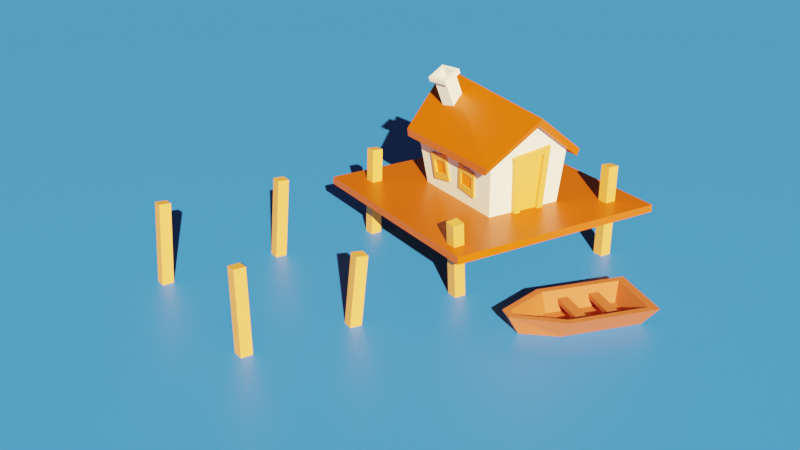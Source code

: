 # Source: Low_Poly_scene.blend  (saved by Blender 2.80.75; exported with 4.5.12 LTS)
import bpy
from mathutils import Matrix  # noqa: F401  (used for matrix-valued properties, if any)

bpy.ops.wm.read_factory_settings(use_empty=True)
scene = bpy.context.scene
scene.name = 'Scene'

# ---- collections
col_collection = bpy.data.collections.new('Collection'); scene.collection.children.link(col_collection)

# ---- materials (node trees are filled in below, after node groups)
mat_material = bpy.data.materials.new('Material')
mat_material.alpha_threshold = 0.0
mat_material.use_transparent_shadow = False
mat_material.line_color = (0.0, 0.0, 0.0, 1.0)
mat_material_002 = bpy.data.materials.new('Material.002')
mat_material_002.use_transparent_shadow = False
mat_material_003 = bpy.data.materials.new('Material.003')
mat_material_003.use_transparent_shadow = False
mat_material_001 = bpy.data.materials.new('Material.001')
mat_material_001.use_transparent_shadow = False
mat_material_004 = bpy.data.materials.new('Material.004')
mat_material_004.use_transparent_shadow = False

# ---- material node trees
mat_material.use_nodes = True; mat_material.node_tree.nodes.clear()
_N = mat_material.node_tree.nodes; _L = mat_material.node_tree.links
n0 = _N.new('ShaderNodeOutputMaterial'); n0.name = 'Material Output'; n0.location = (300, 300)
n1 = _N.new('ShaderNodeBsdfPrincipled'); n1.name = 'Principled BSDF'; n1.location = (10, 300)
n1.distribution = 'GGX'
n1.subsurface_method = 'BURLEY'
n1.inputs[0].default_value = (0.5173, 0.08016, 0.0, 1.0)
n1.inputs[2].default_value = 0.4
n1.inputs[3].default_value = 1.45
n1.inputs[27].default_value = (0.0, 0.0, 0.0, 1.0)
n1.inputs[28].default_value = 1.0
_L.new(n1.outputs[0], n0.inputs[0])
n0.is_active_output = True
mat_material_002.use_nodes = True; mat_material_002.node_tree.nodes.clear()
_N = mat_material_002.node_tree.nodes; _L = mat_material_002.node_tree.links
n0 = _N.new('ShaderNodeOutputMaterial'); n0.name = 'Material Output'; n0.location = (300, 300)
n1 = _N.new('ShaderNodeBsdfPrincipled'); n1.name = 'Principled BSDF'; n1.location = (10, 300)
n1.distribution = 'GGX'
n1.subsurface_method = 'BURLEY'
n1.inputs[0].default_value = (0.8, 0.3226, 0.06778, 1.0)
n1.inputs[3].default_value = 1.45
n1.inputs[27].default_value = (0.0, 0.0, 0.0, 1.0)
n1.inputs[28].default_value = 1.0
_L.new(n1.outputs[0], n0.inputs[0])
n0.is_active_output = True
mat_material_003.use_nodes = True; mat_material_003.node_tree.nodes.clear()
_N = mat_material_003.node_tree.nodes; _L = mat_material_003.node_tree.links
n0 = _N.new('ShaderNodeOutputMaterial'); n0.name = 'Material Output'; n0.location = (300, 300)
n1 = _N.new('ShaderNodeBsdfPrincipled'); n1.name = 'Principled BSDF'; n1.location = (10, 300)
n1.distribution = 'GGX'
n1.subsurface_method = 'BURLEY'
n1.inputs[0].default_value = (0.9849, 0.1732, 0.006544, 1.0)
n1.inputs[3].default_value = 1.45
n1.inputs[27].default_value = (0.0, 0.0, 0.0, 1.0)
n1.inputs[28].default_value = 1.0
_L.new(n1.outputs[0], n0.inputs[0])
n0.is_active_output = True
mat_material_001.use_nodes = True; mat_material_001.node_tree.nodes.clear()
_N = mat_material_001.node_tree.nodes; _L = mat_material_001.node_tree.links
n0 = _N.new('ShaderNodeOutputMaterial'); n0.name = 'Material Output'; n0.location = (300, 300)
n1 = _N.new('ShaderNodeBsdfPrincipled'); n1.name = 'Principled BSDF'; n1.location = (10, 300)
n1.distribution = 'GGX'
n1.subsurface_method = 'BURLEY'
n1.inputs[0].default_value = (0.03386, 0.2154, 0.8, 1.0)
n1.inputs[3].default_value = 1.45
n1.inputs[27].default_value = (0.0, 0.0, 0.0, 1.0)
n1.inputs[28].default_value = 1.0
_L.new(n1.outputs[0], n0.inputs[0])
n0.is_active_output = True
mat_material_004.use_nodes = True; mat_material_004.node_tree.nodes.clear()
_N = mat_material_004.node_tree.nodes; _L = mat_material_004.node_tree.links
n0 = _N.new('ShaderNodeOutputMaterial'); n0.name = 'Material Output'; n0.location = (300, 300)
n1 = _N.new('ShaderNodeBsdfPrincipled'); n1.name = 'Principled BSDF'; n1.location = (10, 300)
n1.distribution = 'GGX'
n1.subsurface_method = 'BURLEY'
n1.inputs[0].default_value = (0.5173, 0.1122, 0.03781, 1.0)
n1.inputs[3].default_value = 1.45
n1.inputs[27].default_value = (0.0, 0.0, 0.0, 1.0)
n1.inputs[28].default_value = 1.0
_L.new(n1.outputs[0], n0.inputs[0])
n0.is_active_output = True

# ---- world
world_world = bpy.data.worlds.new('World'); scene.world = world_world
world_world.use_nodes = True; world_world.node_tree.nodes.clear()
_N = world_world.node_tree.nodes; _L = world_world.node_tree.links
n0 = _N.new('ShaderNodeOutputWorld'); n0.name = 'World Output'; n0.location = (300, 300)
n1 = _N.new('ShaderNodeBackground'); n1.name = 'Background'; n1.location = (10, 300)
n1.inputs[0].default_value = (0.05088, 0.05088, 0.05088, 1.0)
_L.new(n1.outputs[0], n0.inputs[0])
n0.is_active_output = True
world_world.color = (0.05088, 0.05088, 0.05088)
world_world.use_sun_shadow = False
world_world.sun_shadow_jitter_overblur = 0.0

# ---- cameras
cam_camera = bpy.data.cameras.new('Camera')

# ---- lights
light_sun = bpy.data.lights.new('Sun', 'SUN')
light_sun.color = (1.0, 0.8194, 0.448)
light_sun.transmission_factor = 0.0
light_sun.energy = 15.0
light_sun.shadow_soft_size = 0.125

# ---- meshes
me_cube = bpy.data.meshes.new('Cube')
me_cube.from_pydata([(1.304, 1.799, 0.6814), (1.002, 1.625, -1.0), (1.304, -1.867, 0.6814), (1.18, -1.71, -1.0), (-1.304, 1.799, 0.6814), (-1.12, 1.497, -1.0), (-1.304, -1.867, 0.6814), (-1.152, -1.667, -1.0), (0.0, -2.112, 1.828), (0.0, 2.198, 2.11)], [], [(4, 6, 8, 9), (3, 2, 6, 7), (7, 6, 4, 5), (5, 1, 3, 7), (1, 0, 2, 3), (5, 4, 0, 1), (2, 0, 9, 8), (0, 4, 9), (6, 2, 8)])
_uv = me_cube.uv_layers.new(name='UVMap')
_uv.uv.foreach_set('vector', [0.625, 0.75, 0.625, 0.5, 0.625, 0.5, 0.625, 0.75, 0.375, 0.25, 0.625, 0.25, 0.625, 0.5, 0.375, 0.5, 0.375, 0.5, 0.625, 0.5, 0.625, 0.75, 0.375, 0.75, 0.375, 0.75, 0.625, 0.75, 0.625, 1.0, 0.375, 1.0, 0.125, 0.5, 0.375, 0.5, 0.375, 0.75, 0.125, 0.75, 0.625, 0.5, 0.875, 0.5, 0.875, 0.75, 0.625, 0.75, 0.375, 0.75, 0.375, 0.5, 0.375, 0.5, 0.375, 0.75, 0.875, 0.75, 0.875, 0.5, 0.875, 0.75, 0.625, 0.5, 0.625, 0.25, 0.625, 0.5])
me_cube.materials.append(None)
me_cube.use_remesh_preserve_volume = False
me_cube.use_remesh_preserve_attributes = False
me_cube.use_mirror_vertex_groups = False
me_cube.update()
me_cube_001 = bpy.data.meshes.new('Cube.001')
me_cube_001.from_pydata([(1.588, -2.001, 0.3602), (1.588, 1.853, 0.3602), (-1.588, -2.001, 0.3893), (-1.588, 1.873, 0.3893), (-0.0231, 2.293, 1.826), (-0.046, -2.293, 1.591), (1.588, -2.093, 0.6017), (1.588, 1.922, 0.6017), (-1.588, 1.922, 0.6017), (-1.588, -2.089, 0.6017), (0.01045, -2.346, 1.811), (0.0231, 2.343, 2.13)], [], [(2, 5, 4, 3), (1, 4, 5, 0), (9, 8, 11, 10), (7, 6, 10, 11), (4, 1, 7, 11), (5, 2, 9, 10), (2, 3, 8, 9), (3, 4, 11, 8), (0, 5, 10, 6), (1, 0, 6, 7)])
_uv = me_cube_001.uv_layers.new(name='UVMap')
_uv.uv.foreach_set('vector', [0.625, 0.75, 0.625, 0.75, 0.625, 0.5, 0.625, 0.5, 0.375, 0.75, 0.375, 0.75, 0.375, 0.5, 0.375, 0.5, 0.625, 0.75, 0.625, 0.5, 0.625, 0.5, 0.625, 0.75, 0.375, 0.75, 0.375, 0.5, 0.375, 0.5, 0.375, 0.75, 0.375, 0.75, 0.375, 0.75, 0.375, 0.75, 0.375, 0.75, 0.625, 0.75, 0.625, 0.75, 0.625, 0.75, 0.625, 0.75, 0.625, 0.75, 0.625, 0.5, 0.625, 0.5, 0.625, 0.75, 0.625, 0.5, 0.625, 0.5, 0.625, 0.5, 0.625, 0.5, 0.375, 0.5, 0.375, 0.5, 0.375, 0.5, 0.375, 0.5, 0.375, 0.75, 0.375, 0.5, 0.375, 0.5, 0.375, 0.75])
me_cube_001.materials.append(mat_material)
me_cube_001.use_remesh_preserve_volume = False
me_cube_001.use_remesh_preserve_attributes = False
me_cube_001.use_mirror_vertex_groups = False
me_cube_001.update()
me_cube_003 = bpy.data.meshes.new('Cube.003')
me_cube_003.from_pydata([(-1.0, -1.0, -1.0), (-0.4106, -0.8577, 17.08), (-1.0, 1.0, -1.0), (-0.4415, 1.142, 17.08), (1.0, -1.0, -1.0), (1.528, -0.8578, 17.08), (1.0, 1.0, -1.0), (1.498, 1.142, 17.08), (-0.389, -0.8839, 18.91), (-0.4199, 1.116, 18.91), (1.559, 1.14, 19.2), (1.59, -0.8597, 19.2), (-9.338, -1.0, -1.0), (-10.98, -1.021, 15.14), (-9.338, 1.0, -1.0), (-11.03, 0.9784, 15.14), (-7.338, -1.0, -1.0), (-9.032, -0.9844, 15.58), (-7.338, 1.0, -1.0), (-9.078, 1.015, 15.57), (-11.45, -1.025, 17.23), (-11.5, 0.9741, 17.23), (-9.545, 1.011, 17.66), (-9.498, -0.9888, 17.67)], [], [(0, 1, 3, 2), (2, 3, 7, 6), (6, 7, 5, 4), (4, 5, 1, 0), (2, 6, 4, 0), (7, 3, 9, 10), (10, 9, 8, 11), (5, 7, 10, 11), (3, 1, 8, 9), (1, 5, 11, 8), (12, 13, 15, 14), (14, 15, 19, 18), (18, 19, 17, 16), (16, 17, 13, 12), (14, 18, 16, 12), (13, 17, 23, 20), (22, 21, 20, 23), (19, 15, 21, 22), (17, 19, 22, 23), (15, 13, 20, 21), (9, 22, 19, 3), (23, 22, 9, 8), (23, 8, 1, 17), (19, 17, 1, 3)])
_uv = me_cube_003.uv_layers.new(name='UVMap')
_uv.uv.foreach_set('vector', [0.375, 0.0, 0.625, 0.0, 0.625, 0.25, 0.375, 0.25, 0.375, 0.25, 0.625, 0.25, 0.625, 0.5, 0.375, 0.5, 0.375, 0.5, 0.625, 0.5, 0.625, 0.75, 0.375, 0.75, 0.375, 0.75, 0.625, 0.75, 0.625, 1.0, 0.375, 1.0, 0.125, 0.5, 0.375, 0.5, 0.375, 0.75, 0.125, 0.75, 0.625, 0.5, 0.625, 0.25, 0.625, 0.25, 0.625, 0.5, 0.625, 0.5, 0.875, 0.5, 0.875, 0.75, 0.625, 0.75, 0.625, 0.75, 0.625, 0.5, 0.625, 0.5, 0.625, 0.75, 0.625, 0.25, 0.625, 1.0, 0.875, 0.75, 0.625, 0.25, 0.625, 1.0, 0.625, 0.75, 0.625, 0.75, 0.625, 1.0, 0.375, 0.0, 0.625, 0.0, 0.625, 0.25, 0.375, 0.25, 0.375, 0.25, 0.625, 0.25, 0.625, 0.5, 0.375, 0.5, 0.375, 0.5, 0.625, 0.5, 0.625, 0.75, 0.375, 0.75, 0.375, 0.75, 0.625, 0.75, 0.625, 1.0, 0.375, 1.0, 0.125, 0.5, 0.375, 0.5, 0.375, 0.75, 0.125, 0.75, 0.625, 1.0, 0.625, 0.75, 0.625, 0.75, 0.625, 1.0, 0.625, 0.5, 0.875, 0.5, 0.875, 0.75, 0.625, 0.75, 0.625, 0.5, 0.625, 0.25, 0.625, 0.25, 0.625, 0.5, 0.625, 0.75, 0.625, 0.5, 0.625, 0.5, 0.625, 0.75, 0.625, 0.25, 0.625, 0.0, 0.625, 0.0, 0.625, 0.25, 0.625, 0.25, 0.625, 0.5, 0.625, 0.5, 0.625, 0.25, 0.625, 0.75, 0.625, 0.5, 0.625, 0.25, 0.875, 0.75, 0.625, 0.75, 0.875, 0.75, 0.625, 1.0, 0.625, 0.75, 0.625, 0.5, 0.625, 0.75, 0.625, 1.0, 0.625, 0.25])
me_cube_003.materials.append(mat_material_002)
me_cube_003.use_remesh_preserve_volume = False
me_cube_003.use_remesh_preserve_attributes = False
me_cube_003.use_mirror_vertex_groups = False
me_cube_003.update()
me_cube_004 = bpy.data.meshes.new('Cube.004')
me_cube_004.from_pydata([(-0.7045, -1.0, -1.0), (-1.151, -1.008, 0.9948), (-0.7045, 1.0, -1.0), (-1.246, 1.0, 1.0), (1.065, -1.0, -1.0), (1.165, -0.839, 1.099), (1.065, 1.0, -1.0), (1.206, 1.188, 1.116)], [], [(0, 1, 3, 2), (2, 3, 7, 6), (6, 7, 5, 4), (4, 5, 1, 0), (2, 6, 4, 0), (7, 3, 1, 5)])
_uv = me_cube_004.uv_layers.new(name='UVMap')
_uv.uv.foreach_set('vector', [0.375, 0.0, 0.625, 0.0, 0.625, 0.25, 0.375, 0.25, 0.375, 0.25, 0.625, 0.25, 0.625, 0.5, 0.375, 0.5, 0.375, 0.5, 0.625, 0.5, 0.625, 0.75, 0.375, 0.75, 0.375, 0.75, 0.625, 0.75, 0.625, 1.0, 0.375, 1.0, 0.125, 0.5, 0.375, 0.5, 0.375, 0.75, 0.125, 0.75, 0.625, 0.5, 0.875, 0.5, 0.875, 0.75, 0.625, 0.75])
me_cube_004.materials.append(mat_material_002)
me_cube_004.use_remesh_preserve_volume = False
me_cube_004.use_remesh_preserve_attributes = False
me_cube_004.use_mirror_vertex_groups = False
me_cube_004.update()
me_cube_005 = bpy.data.meshes.new('Cube.005')
me_cube_005.from_pydata([(4.009, -1.0, -2.151), (4.009, -1.0, 2.13), (4.009, 1.0, -2.151), (4.009, 1.0, 2.13), (6.009, -1.0, -2.151), (6.009, -1.0, 2.13), (6.009, 1.0, -2.151), (6.009, 1.0, 2.13), (4.009, -1.0, 4.271), (4.009, 1.0, 4.271), (6.009, 1.0, 4.271), (6.009, -1.0, 4.271), (-6.009, -1.0, -2.151), (-6.009, -1.0, 2.13), (-6.009, 1.0, -2.151), (-6.009, 1.0, 2.13), (-4.009, -1.0, -2.151), (-4.009, -1.0, 2.13), (-4.009, 1.0, -2.151), (-4.009, 1.0, 2.13), (-6.009, -1.0, 4.271), (-6.009, 1.0, 4.271), (-4.009, 1.0, 4.271), (-4.009, -1.0, 4.271), (4.009, 1.0, -4.25), (4.009, -1.0, -4.25), (6.009, 1.0, -4.25), (6.009, -1.0, -4.25), (-6.009, 1.0, -4.25), (-6.009, -1.0, -4.25), (-4.009, 1.0, -4.25), (-4.009, -1.0, -4.25)], [], [(0, 1, 3, 2), (2, 3, 7, 6), (6, 7, 5, 4), (4, 5, 1, 0), (4, 0, 25, 27), (7, 3, 9, 10), (10, 9, 8, 11), (5, 7, 10, 11), (3, 1, 8, 9), (1, 5, 11, 8), (12, 13, 15, 14), (14, 15, 19, 18), (18, 19, 17, 16), (16, 17, 13, 12), (24, 25, 31, 30), (13, 17, 23, 20), (22, 21, 20, 23), (19, 15, 21, 22), (17, 19, 22, 23), (15, 13, 20, 21), (9, 22, 19, 3), (23, 22, 9, 8), (23, 8, 1, 17), (19, 17, 1, 3), (24, 26, 27, 25), (28, 30, 31, 29), (16, 12, 29, 31), (2, 6, 26, 24), (14, 18, 30, 28), (18, 2, 24, 30), (12, 14, 28, 29), (6, 4, 27, 26), (2, 18, 16, 0), (31, 25, 0, 16)])
_uv = me_cube_005.uv_layers.new(name='UVMap')
_uv.uv.foreach_set('vector', [0.375, 0.0, 0.625, 0.0, 0.625, 0.25, 0.375, 0.25, 0.375, 0.25, 0.625, 0.25, 0.625, 0.5, 0.375, 0.5, 0.375, 0.5, 0.625, 0.5, 0.625, 0.75, 0.375, 0.75, 0.375, 0.75, 0.625, 0.75, 0.625, 1.0, 0.375, 1.0, 0.375, 0.75, 0.375, 1.0, 0.375, 1.0, 0.375, 0.75, 0.625, 0.5, 0.625, 0.25, 0.625, 0.25, 0.625, 0.5, 0.625, 0.5, 0.875, 0.5, 0.875, 0.75, 0.625, 0.75, 0.625, 0.75, 0.625, 0.5, 0.625, 0.5, 0.625, 0.75, 0.625, 0.25, 0.625, 1.0, 0.875, 0.75, 0.625, 0.25, 0.625, 1.0, 0.625, 0.75, 0.625, 0.75, 0.625, 1.0, 0.375, 0.0, 0.625, 0.0, 0.625, 0.25, 0.375, 0.25, 0.375, 0.25, 0.625, 0.25, 0.625, 0.5, 0.375, 0.5, 0.375, 0.5, 0.625, 0.5, 0.625, 0.75, 0.375, 0.75, 0.375, 0.75, 0.625, 0.75, 0.625, 1.0, 0.375, 1.0, 0.375, 0.25, 0.125, 0.75, 0.375, 0.75, 0.375, 0.5, 0.625, 1.0, 0.625, 0.75, 0.625, 0.75, 0.625, 1.0, 0.625, 0.5, 0.875, 0.5, 0.875, 0.75, 0.625, 0.75, 0.625, 0.5, 0.625, 0.25, 0.625, 0.25, 0.625, 0.5, 0.625, 0.75, 0.625, 0.5, 0.625, 0.5, 0.625, 0.75, 0.625, 0.25, 0.625, 0.0, 0.625, 0.0, 0.625, 0.25, 0.625, 0.25, 0.625, 0.5, 0.625, 0.5, 0.625, 0.25, 0.625, 0.75, 0.625, 0.5, 0.625, 0.25, 0.875, 0.75, 0.625, 0.75, 0.875, 0.75, 0.625, 1.0, 0.625, 0.75, 0.625, 0.5, 0.625, 0.75, 0.625, 1.0, 0.625, 0.25, 0.125, 0.5, 0.375, 0.5, 0.375, 0.75, 0.125, 0.75, 0.125, 0.5, 0.375, 0.5, 0.375, 0.75, 0.125, 0.75, 0.375, 0.75, 0.375, 1.0, 0.375, 1.0, 0.375, 0.75, 0.375, 0.25, 0.375, 0.5, 0.375, 0.5, 0.375, 0.25, 0.375, 0.25, 0.375, 0.5, 0.375, 0.5, 0.375, 0.25, 0.375, 0.5, 0.375, 0.25, 0.375, 0.25, 0.375, 0.5, 0.375, 0.0, 0.375, 0.25, 0.375, 0.25, 0.375, 0.0, 0.375, 0.5, 0.375, 0.75, 0.375, 0.75, 0.375, 0.5, 0.375, 0.25, 0.375, 0.5, 0.375, 0.75, 0.375, 0.0, 0.375, 0.75, 0.125, 0.75, 0.375, 1.0, 0.375, 0.75])
me_cube_005.materials.append(mat_material_002)
me_cube_005.use_remesh_preserve_volume = False
me_cube_005.use_remesh_preserve_attributes = False
me_cube_005.use_mirror_vertex_groups = False
me_cube_005.update()
me_cube_006 = bpy.data.meshes.new('Cube.006')
me_cube_006.from_pydata([(-1.0, -1.0, -1.0), (-1.0, -1.0, 1.0), (-1.0, 1.0, -1.0), (-1.0, 1.0, 1.0), (1.0, -1.0, -1.0), (1.0, -1.0, 1.0), (1.0, 1.0, -1.0), (1.0, 1.0, 1.0)], [], [(0, 1, 3, 2), (2, 3, 7, 6), (6, 7, 5, 4), (4, 5, 1, 0), (2, 6, 4, 0), (7, 3, 1, 5)])
_uv = me_cube_006.uv_layers.new(name='UVMap')
_uv.uv.foreach_set('vector', [0.375, 0.0, 0.625, 0.0, 0.625, 0.25, 0.375, 0.25, 0.375, 0.25, 0.625, 0.25, 0.625, 0.5, 0.375, 0.5, 0.375, 0.5, 0.625, 0.5, 0.625, 0.75, 0.375, 0.75, 0.375, 0.75, 0.625, 0.75, 0.625, 1.0, 0.375, 1.0, 0.125, 0.5, 0.375, 0.5, 0.375, 0.75, 0.125, 0.75, 0.625, 0.5, 0.875, 0.5, 0.875, 0.75, 0.625, 0.75])
me_cube_006.materials.append(mat_material_003)
me_cube_006.use_remesh_preserve_volume = False
me_cube_006.use_remesh_preserve_attributes = False
me_cube_006.use_mirror_vertex_groups = False
me_cube_006.update()
me_cube_007 = bpy.data.meshes.new('Cube.007')
me_cube_007.from_pydata([(4.009, -1.0, -2.151), (4.009, -1.0, 2.13), (4.009, 1.0, -2.151), (4.009, 1.0, 2.13), (6.009, -1.0, -2.151), (6.009, -1.0, 2.13), (6.009, 1.0, -2.151), (6.009, 1.0, 2.13), (4.009, -1.0, 4.271), (4.009, 1.0, 4.271), (6.009, 1.0, 4.271), (6.009, -1.0, 4.271), (-6.009, -1.0, -2.151), (-6.009, -1.0, 2.13), (-6.009, 1.0, -2.151), (-6.009, 1.0, 2.13), (-4.009, -1.0, -2.151), (-4.009, -1.0, 2.13), (-4.009, 1.0, -2.151), (-4.009, 1.0, 2.13), (-6.009, -1.0, 4.271), (-6.009, 1.0, 4.271), (-4.009, 1.0, 4.271), (-4.009, -1.0, 4.271), (4.009, 1.0, -4.25), (4.009, -1.0, -4.25), (6.009, 1.0, -4.25), (6.009, -1.0, -4.25), (-6.009, 1.0, -4.25), (-6.009, -1.0, -4.25), (-4.009, 1.0, -4.25), (-4.009, -1.0, -4.25)], [], [(0, 1, 3, 2), (2, 3, 7, 6), (6, 7, 5, 4), (4, 5, 1, 0), (4, 0, 25, 27), (7, 3, 9, 10), (10, 9, 8, 11), (5, 7, 10, 11), (3, 1, 8, 9), (1, 5, 11, 8), (12, 13, 15, 14), (14, 15, 19, 18), (18, 19, 17, 16), (16, 17, 13, 12), (24, 25, 31, 30), (13, 17, 23, 20), (22, 21, 20, 23), (19, 15, 21, 22), (17, 19, 22, 23), (15, 13, 20, 21), (9, 22, 19, 3), (23, 22, 9, 8), (23, 8, 1, 17), (19, 17, 1, 3), (24, 26, 27, 25), (28, 30, 31, 29), (16, 12, 29, 31), (2, 6, 26, 24), (14, 18, 30, 28), (18, 2, 24, 30), (12, 14, 28, 29), (6, 4, 27, 26), (2, 18, 16, 0), (31, 25, 0, 16)])
_uv = me_cube_007.uv_layers.new(name='UVMap')
_uv.uv.foreach_set('vector', [0.375, 0.0, 0.625, 0.0, 0.625, 0.25, 0.375, 0.25, 0.375, 0.25, 0.625, 0.25, 0.625, 0.5, 0.375, 0.5, 0.375, 0.5, 0.625, 0.5, 0.625, 0.75, 0.375, 0.75, 0.375, 0.75, 0.625, 0.75, 0.625, 1.0, 0.375, 1.0, 0.375, 0.75, 0.375, 1.0, 0.375, 1.0, 0.375, 0.75, 0.625, 0.5, 0.625, 0.25, 0.625, 0.25, 0.625, 0.5, 0.625, 0.5, 0.875, 0.5, 0.875, 0.75, 0.625, 0.75, 0.625, 0.75, 0.625, 0.5, 0.625, 0.5, 0.625, 0.75, 0.625, 0.25, 0.625, 1.0, 0.875, 0.75, 0.625, 0.25, 0.625, 1.0, 0.625, 0.75, 0.625, 0.75, 0.625, 1.0, 0.375, 0.0, 0.625, 0.0, 0.625, 0.25, 0.375, 0.25, 0.375, 0.25, 0.625, 0.25, 0.625, 0.5, 0.375, 0.5, 0.375, 0.5, 0.625, 0.5, 0.625, 0.75, 0.375, 0.75, 0.375, 0.75, 0.625, 0.75, 0.625, 1.0, 0.375, 1.0, 0.375, 0.25, 0.125, 0.75, 0.375, 0.75, 0.375, 0.5, 0.625, 1.0, 0.625, 0.75, 0.625, 0.75, 0.625, 1.0, 0.625, 0.5, 0.875, 0.5, 0.875, 0.75, 0.625, 0.75, 0.625, 0.5, 0.625, 0.25, 0.625, 0.25, 0.625, 0.5, 0.625, 0.75, 0.625, 0.5, 0.625, 0.5, 0.625, 0.75, 0.625, 0.25, 0.625, 0.0, 0.625, 0.0, 0.625, 0.25, 0.625, 0.25, 0.625, 0.5, 0.625, 0.5, 0.625, 0.25, 0.625, 0.75, 0.625, 0.5, 0.625, 0.25, 0.875, 0.75, 0.625, 0.75, 0.875, 0.75, 0.625, 1.0, 0.625, 0.75, 0.625, 0.5, 0.625, 0.75, 0.625, 1.0, 0.625, 0.25, 0.125, 0.5, 0.375, 0.5, 0.375, 0.75, 0.125, 0.75, 0.125, 0.5, 0.375, 0.5, 0.375, 0.75, 0.125, 0.75, 0.375, 0.75, 0.375, 1.0, 0.375, 1.0, 0.375, 0.75, 0.375, 0.25, 0.375, 0.5, 0.375, 0.5, 0.375, 0.25, 0.375, 0.25, 0.375, 0.5, 0.375, 0.5, 0.375, 0.25, 0.375, 0.5, 0.375, 0.25, 0.375, 0.25, 0.375, 0.5, 0.375, 0.0, 0.375, 0.25, 0.375, 0.25, 0.375, 0.0, 0.375, 0.5, 0.375, 0.75, 0.375, 0.75, 0.375, 0.5, 0.375, 0.25, 0.375, 0.5, 0.375, 0.75, 0.375, 0.0, 0.375, 0.75, 0.125, 0.75, 0.375, 1.0, 0.375, 0.75])
me_cube_007.materials.append(mat_material_002)
me_cube_007.use_remesh_preserve_volume = False
me_cube_007.use_remesh_preserve_attributes = False
me_cube_007.use_mirror_vertex_groups = False
me_cube_007.update()
me_cube_008 = bpy.data.meshes.new('Cube.008')
me_cube_008.from_pydata([(-1.0, -1.0, -1.0), (-1.0, -1.0, 1.0), (-1.0, 1.0, -1.0), (-1.0, 1.0, 1.0), (1.0, -1.0, -1.0), (1.0, -1.0, 1.0), (1.0, 1.0, -1.0), (1.0, 1.0, 1.0)], [], [(0, 1, 3, 2), (2, 3, 7, 6), (6, 7, 5, 4), (4, 5, 1, 0), (2, 6, 4, 0), (7, 3, 1, 5)])
_uv = me_cube_008.uv_layers.new(name='UVMap')
_uv.uv.foreach_set('vector', [0.375, 0.0, 0.625, 0.0, 0.625, 0.25, 0.375, 0.25, 0.375, 0.25, 0.625, 0.25, 0.625, 0.5, 0.375, 0.5, 0.375, 0.5, 0.625, 0.5, 0.625, 0.75, 0.375, 0.75, 0.375, 0.75, 0.625, 0.75, 0.625, 1.0, 0.375, 1.0, 0.125, 0.5, 0.375, 0.5, 0.375, 0.75, 0.125, 0.75, 0.625, 0.5, 0.875, 0.5, 0.875, 0.75, 0.625, 0.75])
me_cube_008.materials.append(mat_material_003)
me_cube_008.use_remesh_preserve_volume = False
me_cube_008.use_remesh_preserve_attributes = False
me_cube_008.use_mirror_vertex_groups = False
me_cube_008.update()
me_cube_009 = bpy.data.meshes.new('Cube.009')
me_cube_009.from_pydata([(4.009, -1.0, -2.151), (4.009, -1.0, 2.13), (4.009, 1.0, -2.151), (4.009, 1.0, 2.13), (6.009, -1.0, -2.151), (6.009, -1.0, 2.13), (6.009, 1.0, -2.151), (6.009, 1.0, 2.13), (4.009, -1.0, 4.271), (4.009, 1.0, 4.271), (6.009, 1.0, 4.271), (6.009, -1.0, 4.271), (-6.009, -1.0, -2.151), (-6.009, -1.0, 2.13), (-6.009, 1.0, -2.151), (-6.009, 1.0, 2.13), (-4.009, -1.0, -2.151), (-4.009, -1.0, 2.13), (-4.009, 1.0, -2.151), (-4.009, 1.0, 2.13), (-6.009, -1.0, 4.271), (-6.009, 1.0, 4.271), (-4.009, 1.0, 4.271), (-4.009, -1.0, 4.271), (4.009, 1.0, -4.25), (4.009, -1.0, -4.25), (6.009, 1.0, -4.25), (6.009, -1.0, -4.25), (-6.009, 1.0, -4.25), (-6.009, -1.0, -4.25), (-4.009, 1.0, -4.25), (-4.009, -1.0, -4.25)], [], [(0, 1, 3, 2), (2, 3, 7, 6), (6, 7, 5, 4), (4, 5, 1, 0), (4, 0, 25, 27), (7, 3, 9, 10), (10, 9, 8, 11), (5, 7, 10, 11), (3, 1, 8, 9), (1, 5, 11, 8), (12, 13, 15, 14), (14, 15, 19, 18), (18, 19, 17, 16), (16, 17, 13, 12), (24, 25, 31, 30), (13, 17, 23, 20), (22, 21, 20, 23), (19, 15, 21, 22), (17, 19, 22, 23), (15, 13, 20, 21), (9, 22, 19, 3), (23, 22, 9, 8), (23, 8, 1, 17), (19, 17, 1, 3), (24, 26, 27, 25), (28, 30, 31, 29), (16, 12, 29, 31), (2, 6, 26, 24), (14, 18, 30, 28), (18, 2, 24, 30), (12, 14, 28, 29), (6, 4, 27, 26), (2, 18, 16, 0), (31, 25, 0, 16)])
_uv = me_cube_009.uv_layers.new(name='UVMap')
_uv.uv.foreach_set('vector', [0.375, 0.0, 0.625, 0.0, 0.625, 0.25, 0.375, 0.25, 0.375, 0.25, 0.625, 0.25, 0.625, 0.5, 0.375, 0.5, 0.375, 0.5, 0.625, 0.5, 0.625, 0.75, 0.375, 0.75, 0.375, 0.75, 0.625, 0.75, 0.625, 1.0, 0.375, 1.0, 0.375, 0.75, 0.375, 1.0, 0.375, 1.0, 0.375, 0.75, 0.625, 0.5, 0.625, 0.25, 0.625, 0.25, 0.625, 0.5, 0.625, 0.5, 0.875, 0.5, 0.875, 0.75, 0.625, 0.75, 0.625, 0.75, 0.625, 0.5, 0.625, 0.5, 0.625, 0.75, 0.625, 0.25, 0.625, 1.0, 0.875, 0.75, 0.625, 0.25, 0.625, 1.0, 0.625, 0.75, 0.625, 0.75, 0.625, 1.0, 0.375, 0.0, 0.625, 0.0, 0.625, 0.25, 0.375, 0.25, 0.375, 0.25, 0.625, 0.25, 0.625, 0.5, 0.375, 0.5, 0.375, 0.5, 0.625, 0.5, 0.625, 0.75, 0.375, 0.75, 0.375, 0.75, 0.625, 0.75, 0.625, 1.0, 0.375, 1.0, 0.375, 0.25, 0.125, 0.75, 0.375, 0.75, 0.375, 0.5, 0.625, 1.0, 0.625, 0.75, 0.625, 0.75, 0.625, 1.0, 0.625, 0.5, 0.875, 0.5, 0.875, 0.75, 0.625, 0.75, 0.625, 0.5, 0.625, 0.25, 0.625, 0.25, 0.625, 0.5, 0.625, 0.75, 0.625, 0.5, 0.625, 0.5, 0.625, 0.75, 0.625, 0.25, 0.625, 0.0, 0.625, 0.0, 0.625, 0.25, 0.625, 0.25, 0.625, 0.5, 0.625, 0.5, 0.625, 0.25, 0.625, 0.75, 0.625, 0.5, 0.625, 0.25, 0.875, 0.75, 0.625, 0.75, 0.875, 0.75, 0.625, 1.0, 0.625, 0.75, 0.625, 0.5, 0.625, 0.75, 0.625, 1.0, 0.625, 0.25, 0.125, 0.5, 0.375, 0.5, 0.375, 0.75, 0.125, 0.75, 0.125, 0.5, 0.375, 0.5, 0.375, 0.75, 0.125, 0.75, 0.375, 0.75, 0.375, 1.0, 0.375, 1.0, 0.375, 0.75, 0.375, 0.25, 0.375, 0.5, 0.375, 0.5, 0.375, 0.25, 0.375, 0.25, 0.375, 0.5, 0.375, 0.5, 0.375, 0.25, 0.375, 0.5, 0.375, 0.25, 0.375, 0.25, 0.375, 0.5, 0.375, 0.0, 0.375, 0.25, 0.375, 0.25, 0.375, 0.0, 0.375, 0.5, 0.375, 0.75, 0.375, 0.75, 0.375, 0.5, 0.375, 0.25, 0.375, 0.5, 0.375, 0.75, 0.375, 0.0, 0.375, 0.75, 0.125, 0.75, 0.375, 1.0, 0.375, 0.75])
me_cube_009.materials.append(mat_material_002)
me_cube_009.use_remesh_preserve_volume = False
me_cube_009.use_remesh_preserve_attributes = False
me_cube_009.use_mirror_vertex_groups = False
me_cube_009.update()
me_cube_010 = bpy.data.meshes.new('Cube.010')
me_cube_010.from_pydata([(-1.0, -1.0, -1.0), (-1.0, -1.0, 1.0), (-1.0, 1.0, -1.0), (-1.0, 1.0, 1.0), (1.0, -1.0, -1.0), (1.0, -1.0, 1.0), (1.0, 1.0, -1.0), (1.0, 1.0, 1.0)], [], [(0, 1, 3, 2), (2, 3, 7, 6), (6, 7, 5, 4), (4, 5, 1, 0), (2, 6, 4, 0), (7, 3, 1, 5)])
_uv = me_cube_010.uv_layers.new(name='UVMap')
_uv.uv.foreach_set('vector', [0.375, 0.0, 0.625, 0.0, 0.625, 0.25, 0.375, 0.25, 0.375, 0.25, 0.625, 0.25, 0.625, 0.5, 0.375, 0.5, 0.375, 0.5, 0.625, 0.5, 0.625, 0.75, 0.375, 0.75, 0.375, 0.75, 0.625, 0.75, 0.625, 1.0, 0.375, 1.0, 0.125, 0.5, 0.375, 0.5, 0.375, 0.75, 0.125, 0.75, 0.625, 0.5, 0.875, 0.5, 0.875, 0.75, 0.625, 0.75])
me_cube_010.materials.append(mat_material_003)
me_cube_010.use_remesh_preserve_volume = False
me_cube_010.use_remesh_preserve_attributes = False
me_cube_010.use_mirror_vertex_groups = False
me_cube_010.update()
me_cube_011 = bpy.data.meshes.new('Cube.011')
me_cube_011.from_pydata([(4.009, -1.0, -2.151), (4.009, -1.0, 2.13), (4.009, 1.0, -2.151), (4.009, 1.0, 2.13), (6.009, -1.0, -2.151), (6.009, -1.0, 2.13), (6.009, 1.0, -2.151), (6.009, 1.0, 2.13), (4.009, -1.0, 4.271), (4.009, 1.0, 4.271), (6.009, 1.0, 4.271), (6.009, -1.0, 4.271), (-6.009, -1.0, -2.151), (-6.009, -1.0, 2.13), (-6.009, 1.0, -2.151), (-6.009, 1.0, 2.13), (-4.009, -1.0, -2.151), (-4.009, -1.0, 2.13), (-4.009, 1.0, -2.151), (-4.009, 1.0, 2.13), (-6.009, -1.0, 4.271), (-6.009, 1.0, 4.271), (-4.009, 1.0, 4.271), (-4.009, -1.0, 4.271), (4.009, 1.0, -4.25), (4.009, -1.0, -4.25), (6.009, 1.0, -4.25), (6.009, -1.0, -4.25), (-6.009, 1.0, -4.25), (-6.009, -1.0, -4.25), (-4.009, 1.0, -4.25), (-4.009, -1.0, -4.25)], [], [(0, 1, 3, 2), (2, 3, 7, 6), (6, 7, 5, 4), (4, 5, 1, 0), (4, 0, 25, 27), (7, 3, 9, 10), (10, 9, 8, 11), (5, 7, 10, 11), (3, 1, 8, 9), (1, 5, 11, 8), (12, 13, 15, 14), (14, 15, 19, 18), (18, 19, 17, 16), (16, 17, 13, 12), (24, 25, 31, 30), (13, 17, 23, 20), (22, 21, 20, 23), (19, 15, 21, 22), (17, 19, 22, 23), (15, 13, 20, 21), (9, 22, 19, 3), (23, 22, 9, 8), (23, 8, 1, 17), (19, 17, 1, 3), (24, 26, 27, 25), (28, 30, 31, 29), (16, 12, 29, 31), (2, 6, 26, 24), (14, 18, 30, 28), (18, 2, 24, 30), (12, 14, 28, 29), (6, 4, 27, 26), (2, 18, 16, 0), (31, 25, 0, 16)])
_uv = me_cube_011.uv_layers.new(name='UVMap')
_uv.uv.foreach_set('vector', [0.375, 0.0, 0.625, 0.0, 0.625, 0.25, 0.375, 0.25, 0.375, 0.25, 0.625, 0.25, 0.625, 0.5, 0.375, 0.5, 0.375, 0.5, 0.625, 0.5, 0.625, 0.75, 0.375, 0.75, 0.375, 0.75, 0.625, 0.75, 0.625, 1.0, 0.375, 1.0, 0.375, 0.75, 0.375, 1.0, 0.375, 1.0, 0.375, 0.75, 0.625, 0.5, 0.625, 0.25, 0.625, 0.25, 0.625, 0.5, 0.625, 0.5, 0.875, 0.5, 0.875, 0.75, 0.625, 0.75, 0.625, 0.75, 0.625, 0.5, 0.625, 0.5, 0.625, 0.75, 0.625, 0.25, 0.625, 1.0, 0.875, 0.75, 0.625, 0.25, 0.625, 1.0, 0.625, 0.75, 0.625, 0.75, 0.625, 1.0, 0.375, 0.0, 0.625, 0.0, 0.625, 0.25, 0.375, 0.25, 0.375, 0.25, 0.625, 0.25, 0.625, 0.5, 0.375, 0.5, 0.375, 0.5, 0.625, 0.5, 0.625, 0.75, 0.375, 0.75, 0.375, 0.75, 0.625, 0.75, 0.625, 1.0, 0.375, 1.0, 0.375, 0.25, 0.125, 0.75, 0.375, 0.75, 0.375, 0.5, 0.625, 1.0, 0.625, 0.75, 0.625, 0.75, 0.625, 1.0, 0.625, 0.5, 0.875, 0.5, 0.875, 0.75, 0.625, 0.75, 0.625, 0.5, 0.625, 0.25, 0.625, 0.25, 0.625, 0.5, 0.625, 0.75, 0.625, 0.5, 0.625, 0.5, 0.625, 0.75, 0.625, 0.25, 0.625, 0.0, 0.625, 0.0, 0.625, 0.25, 0.625, 0.25, 0.625, 0.5, 0.625, 0.5, 0.625, 0.25, 0.625, 0.75, 0.625, 0.5, 0.625, 0.25, 0.875, 0.75, 0.625, 0.75, 0.875, 0.75, 0.625, 1.0, 0.625, 0.75, 0.625, 0.5, 0.625, 0.75, 0.625, 1.0, 0.625, 0.25, 0.125, 0.5, 0.375, 0.5, 0.375, 0.75, 0.125, 0.75, 0.125, 0.5, 0.375, 0.5, 0.375, 0.75, 0.125, 0.75, 0.375, 0.75, 0.375, 1.0, 0.375, 1.0, 0.375, 0.75, 0.375, 0.25, 0.375, 0.5, 0.375, 0.5, 0.375, 0.25, 0.375, 0.25, 0.375, 0.5, 0.375, 0.5, 0.375, 0.25, 0.375, 0.5, 0.375, 0.25, 0.375, 0.25, 0.375, 0.5, 0.375, 0.0, 0.375, 0.25, 0.375, 0.25, 0.375, 0.0, 0.375, 0.5, 0.375, 0.75, 0.375, 0.75, 0.375, 0.5, 0.375, 0.25, 0.375, 0.5, 0.375, 0.75, 0.375, 0.0, 0.375, 0.75, 0.125, 0.75, 0.375, 1.0, 0.375, 0.75])
me_cube_011.materials.append(mat_material_002)
me_cube_011.use_remesh_preserve_volume = False
me_cube_011.use_remesh_preserve_attributes = False
me_cube_011.use_mirror_vertex_groups = False
me_cube_011.update()
me_cube_012 = bpy.data.meshes.new('Cube.012')
me_cube_012.from_pydata([(-1.0, -1.0, -1.0), (-1.0, -1.0, 1.0), (-1.0, 1.0, -1.0), (-1.0, 1.0, 1.0), (1.0, -1.0, -1.0), (1.0, -1.0, 1.0), (1.0, 1.0, -1.0), (1.0, 1.0, 1.0)], [], [(0, 1, 3, 2), (2, 3, 7, 6), (6, 7, 5, 4), (4, 5, 1, 0), (2, 6, 4, 0), (7, 3, 1, 5)])
_uv = me_cube_012.uv_layers.new(name='UVMap')
_uv.uv.foreach_set('vector', [0.375, 0.0, 0.625, 0.0, 0.625, 0.25, 0.375, 0.25, 0.375, 0.25, 0.625, 0.25, 0.625, 0.5, 0.375, 0.5, 0.375, 0.5, 0.625, 0.5, 0.625, 0.75, 0.375, 0.75, 0.375, 0.75, 0.625, 0.75, 0.625, 1.0, 0.375, 1.0, 0.125, 0.5, 0.375, 0.5, 0.375, 0.75, 0.125, 0.75, 0.625, 0.5, 0.875, 0.5, 0.875, 0.75, 0.625, 0.75])
me_cube_012.materials.append(mat_material_003)
me_cube_012.use_remesh_preserve_volume = False
me_cube_012.use_remesh_preserve_attributes = False
me_cube_012.use_mirror_vertex_groups = False
me_cube_012.update()
me_cube_013 = bpy.data.meshes.new('Cube.013')
me_cube_013.from_pydata([(-1.0, -1.0, -1.0), (-1.0, -1.0, 1.0), (-1.0, 1.0, -1.0), (-1.0, 1.0, 1.0), (1.0, -1.0, -1.0), (1.0, -1.0, 1.0), (1.0, 1.0, -1.0), (1.0, 1.0, 1.0), (-1.423, -1.423, 1.0), (-1.423, 1.423, 1.0), (1.423, 1.423, 1.0), (1.423, -1.423, 1.0), (-1.423, -1.423, 1.242), (-1.423, 1.423, 1.242), (1.423, 1.423, 1.242), (1.423, -1.423, 1.242), (-0.9554, -0.9554, 1.242), (-0.9554, 0.9554, 1.242), (0.9554, 0.9554, 1.242), (0.9554, -0.9554, 1.242), (-0.9554, -0.9554, 0.2351), (-0.9554, 0.9554, 0.2351), (0.9554, 0.9554, 0.2351), (0.9554, -0.9554, 0.2351)], [], [(0, 1, 3, 2), (2, 3, 7, 6), (6, 7, 5, 4), (4, 5, 1, 0), (2, 6, 4, 0), (7, 3, 9, 10), (11, 10, 14, 15), (5, 7, 10, 11), (3, 1, 8, 9), (1, 5, 11, 8), (12, 15, 19, 16), (9, 8, 12, 13), (8, 11, 15, 12), (10, 9, 13, 14), (19, 18, 22, 23), (14, 13, 17, 18), (15, 14, 18, 19), (13, 12, 16, 17), (22, 21, 20, 23), (17, 16, 20, 21), (16, 19, 23, 20), (18, 17, 21, 22)])
_uv = me_cube_013.uv_layers.new(name='UVMap')
_uv.uv.foreach_set('vector', [0.375, 0.0, 0.625, 0.0, 0.625, 0.25, 0.375, 0.25, 0.375, 0.25, 0.625, 0.25, 0.625, 0.5, 0.375, 0.5, 0.375, 0.5, 0.625, 0.5, 0.625, 0.75, 0.375, 0.75, 0.375, 0.75, 0.625, 0.75, 0.625, 1.0, 0.375, 1.0, 0.125, 0.5, 0.375, 0.5, 0.375, 0.75, 0.125, 0.75, 0.625, 0.5, 0.625, 0.25, 0.625, 0.25, 0.625, 0.5, 0.625, 0.75, 0.625, 0.5, 0.625, 0.5, 0.625, 0.75, 0.625, 0.75, 0.625, 0.5, 0.625, 0.5, 0.625, 0.75, 0.625, 0.25, 0.625, 0.0, 0.625, 0.0, 0.625, 0.25, 0.625, 1.0, 0.625, 0.75, 0.625, 0.75, 0.625, 1.0, 0.625, 1.0, 0.625, 0.75, 0.625, 0.75, 0.625, 1.0, 0.625, 0.25, 0.625, 0.0, 0.625, 0.0, 0.625, 0.25, 0.625, 1.0, 0.625, 0.75, 0.625, 0.75, 0.625, 1.0, 0.625, 0.5, 0.625, 0.25, 0.625, 0.25, 0.625, 0.5, 0.625, 0.75, 0.625, 0.5, 0.625, 0.5, 0.625, 0.75, 0.625, 0.5, 0.625, 0.25, 0.625, 0.25, 0.625, 0.5, 0.625, 0.75, 0.625, 0.5, 0.625, 0.5, 0.625, 0.75, 0.625, 0.25, 0.625, 0.0, 0.625, 0.0, 0.625, 0.25, 0.625, 0.5, 0.875, 0.5, 0.875, 0.75, 0.625, 0.75, 0.625, 0.25, 0.625, 0.0, 0.625, 0.0, 0.625, 0.25, 0.625, 1.0, 0.625, 0.75, 0.625, 0.75, 0.625, 1.0, 0.625, 0.5, 0.625, 0.25, 0.625, 0.25, 0.625, 0.5])
me_cube_013.use_remesh_preserve_volume = False
me_cube_013.use_remesh_preserve_attributes = False
me_cube_013.use_mirror_vertex_groups = False
me_cube_013.update()
me_cube_002 = bpy.data.meshes.new('Cube.002')
me_cube_002.from_pydata([(-1.0, -1.0, -1.0), (-1.0, -1.0, 1.0), (-1.0, 1.0, -1.0), (-1.0, 1.0, 1.0), (1.0, -1.0, -1.0), (1.0, -1.0, 1.0), (1.0, 1.0, -1.0), (1.0, 1.0, 1.0)], [], [(0, 1, 3, 2), (2, 3, 7, 6), (6, 7, 5, 4), (4, 5, 1, 0), (2, 6, 4, 0), (7, 3, 1, 5)])
_uv = me_cube_002.uv_layers.new(name='UVMap')
_uv.uv.foreach_set('vector', [0.375, 0.0, 0.625, 0.0, 0.625, 0.25, 0.375, 0.25, 0.375, 0.25, 0.625, 0.25, 0.625, 0.5, 0.375, 0.5, 0.375, 0.5, 0.625, 0.5, 0.625, 0.75, 0.375, 0.75, 0.375, 0.75, 0.625, 0.75, 0.625, 1.0, 0.375, 1.0, 0.125, 0.5, 0.375, 0.5, 0.375, 0.75, 0.125, 0.75, 0.625, 0.5, 0.875, 0.5, 0.875, 0.75, 0.625, 0.75])
me_cube_002.materials.append(mat_material)
me_cube_002.use_remesh_preserve_volume = False
me_cube_002.use_remesh_preserve_attributes = False
me_cube_002.use_mirror_vertex_groups = False
me_cube_002.update()
me_cube_014 = bpy.data.meshes.new('Cube.014')
me_cube_014.from_pydata([(-1.0, -1.0, -1.0), (-1.0, -1.0, 1.0), (-1.0, 1.0, -1.0), (-1.0, 1.0, 1.0), (1.0, -1.0, -1.0), (1.0, -1.0, 1.0), (1.0, 1.0, -1.0), (1.0, 1.0, 1.0)], [], [(0, 1, 3, 2), (2, 3, 7, 6), (6, 7, 5, 4), (4, 5, 1, 0), (2, 6, 4, 0), (7, 3, 1, 5)])
_uv = me_cube_014.uv_layers.new(name='UVMap')
_uv.uv.foreach_set('vector', [0.375, 0.0, 0.625, 0.0, 0.625, 0.25, 0.375, 0.25, 0.375, 0.25, 0.625, 0.25, 0.625, 0.5, 0.375, 0.5, 0.375, 0.5, 0.625, 0.5, 0.625, 0.75, 0.375, 0.75, 0.375, 0.75, 0.625, 0.75, 0.625, 1.0, 0.375, 1.0, 0.125, 0.5, 0.375, 0.5, 0.375, 0.75, 0.125, 0.75, 0.625, 0.5, 0.875, 0.5, 0.875, 0.75, 0.625, 0.75])
me_cube_014.materials.append(mat_material_002)
me_cube_014.use_remesh_preserve_volume = False
me_cube_014.use_remesh_preserve_attributes = False
me_cube_014.use_mirror_vertex_groups = False
me_cube_014.update()
me_cube_015 = bpy.data.meshes.new('Cube.015')
me_cube_015.from_pydata([(-1.0, -1.0, -1.0), (-1.0, -1.0, 1.0), (-1.0, 1.0, -1.0), (-1.0, 1.0, 1.0), (1.0, -1.0, -1.0), (1.0, -1.0, 1.0), (1.0, 1.0, -1.0), (1.0, 1.0, 1.0)], [], [(0, 1, 3, 2), (2, 3, 7, 6), (6, 7, 5, 4), (4, 5, 1, 0), (2, 6, 4, 0), (7, 3, 1, 5)])
_uv = me_cube_015.uv_layers.new(name='UVMap')
_uv.uv.foreach_set('vector', [0.375, 0.0, 0.625, 0.0, 0.625, 0.25, 0.375, 0.25, 0.375, 0.25, 0.625, 0.25, 0.625, 0.5, 0.375, 0.5, 0.375, 0.5, 0.625, 0.5, 0.625, 0.75, 0.375, 0.75, 0.375, 0.75, 0.625, 0.75, 0.625, 1.0, 0.375, 1.0, 0.125, 0.5, 0.375, 0.5, 0.375, 0.75, 0.125, 0.75, 0.625, 0.5, 0.875, 0.5, 0.875, 0.75, 0.625, 0.75])
me_cube_015.materials.append(mat_material_002)
me_cube_015.use_remesh_preserve_volume = False
me_cube_015.use_remesh_preserve_attributes = False
me_cube_015.use_mirror_vertex_groups = False
me_cube_015.update()
me_cube_016 = bpy.data.meshes.new('Cube.016')
me_cube_016.from_pydata([(-1.0, -1.0, -1.0), (-1.0, -1.0, 1.0), (-1.0, 1.0, -1.0), (-1.0, 1.0, 1.0), (1.0, -1.0, -1.0), (1.0, -1.0, 1.0), (1.0, 1.0, -1.0), (1.0, 1.0, 1.0)], [], [(0, 1, 3, 2), (2, 3, 7, 6), (6, 7, 5, 4), (4, 5, 1, 0), (2, 6, 4, 0), (7, 3, 1, 5)])
_uv = me_cube_016.uv_layers.new(name='UVMap')
_uv.uv.foreach_set('vector', [0.375, 0.0, 0.625, 0.0, 0.625, 0.25, 0.375, 0.25, 0.375, 0.25, 0.625, 0.25, 0.625, 0.5, 0.375, 0.5, 0.375, 0.5, 0.625, 0.5, 0.625, 0.75, 0.375, 0.75, 0.375, 0.75, 0.625, 0.75, 0.625, 1.0, 0.375, 1.0, 0.125, 0.5, 0.375, 0.5, 0.375, 0.75, 0.125, 0.75, 0.625, 0.5, 0.875, 0.5, 0.875, 0.75, 0.625, 0.75])
me_cube_016.materials.append(mat_material_002)
me_cube_016.use_remesh_preserve_volume = False
me_cube_016.use_remesh_preserve_attributes = False
me_cube_016.use_mirror_vertex_groups = False
me_cube_016.update()
me_cube_017 = bpy.data.meshes.new('Cube.017')
me_cube_017.from_pydata([(-1.0, -1.0, -1.0), (-1.0, -1.0, 1.0), (-1.0, 1.0, -1.0), (-1.0, 1.0, 1.0), (1.0, -1.0, -1.0), (1.0, -1.0, 1.0), (1.0, 1.0, -1.0), (1.0, 1.0, 1.0)], [], [(0, 1, 3, 2), (2, 3, 7, 6), (6, 7, 5, 4), (4, 5, 1, 0), (2, 6, 4, 0), (7, 3, 1, 5)])
_uv = me_cube_017.uv_layers.new(name='UVMap')
_uv.uv.foreach_set('vector', [0.375, 0.0, 0.625, 0.0, 0.625, 0.25, 0.375, 0.25, 0.375, 0.25, 0.625, 0.25, 0.625, 0.5, 0.375, 0.5, 0.375, 0.5, 0.625, 0.5, 0.625, 0.75, 0.375, 0.75, 0.375, 0.75, 0.625, 0.75, 0.625, 1.0, 0.375, 1.0, 0.125, 0.5, 0.375, 0.5, 0.375, 0.75, 0.125, 0.75, 0.625, 0.5, 0.875, 0.5, 0.875, 0.75, 0.625, 0.75])
me_cube_017.materials.append(mat_material_002)
me_cube_017.use_remesh_preserve_volume = False
me_cube_017.use_remesh_preserve_attributes = False
me_cube_017.use_mirror_vertex_groups = False
me_cube_017.update()
me_plane = bpy.data.meshes.new('Plane')
me_plane.from_pydata([(-1.0, -1.0, 0.0), (1.0, -1.0, 0.0), (-1.0, 1.0, 0.0), (1.0, 1.0, 0.0)], [], [(0, 1, 3, 2)])
_uv = me_plane.uv_layers.new(name='UVMap')
_uv.uv.foreach_set('vector', [0.0, 0.0, 1.0, 0.0, 1.0, 1.0, 0.0, 1.0])
me_plane.materials.append(mat_material_001)
me_plane.use_remesh_preserve_volume = False
me_plane.use_remesh_preserve_attributes = False
me_plane.use_mirror_vertex_groups = False
me_plane.update()
me_cube_018 = bpy.data.meshes.new('Cube.018')
me_cube_018.from_pydata([(-1.0, -1.0, -1.0), (-1.0, -1.0, 1.0), (-1.0, 1.0, -1.0), (-1.0, 1.0, 1.0), (1.0, -1.0, -1.0), (1.0, -1.0, 1.0), (1.0, 1.0, -1.0), (1.0, 1.0, 1.0)], [], [(0, 1, 3, 2), (2, 3, 7, 6), (6, 7, 5, 4), (4, 5, 1, 0), (2, 6, 4, 0), (7, 3, 1, 5)])
_uv = me_cube_018.uv_layers.new(name='UVMap')
_uv.uv.foreach_set('vector', [0.375, 0.0, 0.625, 0.0, 0.625, 0.25, 0.375, 0.25, 0.375, 0.25, 0.625, 0.25, 0.625, 0.5, 0.375, 0.5, 0.375, 0.5, 0.625, 0.5, 0.625, 0.75, 0.375, 0.75, 0.375, 0.75, 0.625, 0.75, 0.625, 1.0, 0.375, 1.0, 0.125, 0.5, 0.375, 0.5, 0.375, 0.75, 0.125, 0.75, 0.625, 0.5, 0.875, 0.5, 0.875, 0.75, 0.625, 0.75])
me_cube_018.materials.append(mat_material_002)
me_cube_018.use_remesh_preserve_volume = False
me_cube_018.use_remesh_preserve_attributes = False
me_cube_018.use_mirror_vertex_groups = False
me_cube_018.update()
me_cube_019 = bpy.data.meshes.new('Cube.019')
me_cube_019.from_pydata([(-1.0, -1.0, -1.0), (-1.0, -1.0, 1.0), (-1.0, 1.0, -1.0), (-1.0, 1.0, 1.0), (1.0, -1.0, -1.0), (1.0, -1.0, 1.0), (1.0, 1.0, -1.0), (1.0, 1.0, 1.0)], [], [(0, 1, 3, 2), (2, 3, 7, 6), (6, 7, 5, 4), (4, 5, 1, 0), (2, 6, 4, 0), (7, 3, 1, 5)])
_uv = me_cube_019.uv_layers.new(name='UVMap')
_uv.uv.foreach_set('vector', [0.375, 0.0, 0.625, 0.0, 0.625, 0.25, 0.375, 0.25, 0.375, 0.25, 0.625, 0.25, 0.625, 0.5, 0.375, 0.5, 0.375, 0.5, 0.625, 0.5, 0.625, 0.75, 0.375, 0.75, 0.375, 0.75, 0.625, 0.75, 0.625, 1.0, 0.375, 1.0, 0.125, 0.5, 0.375, 0.5, 0.375, 0.75, 0.125, 0.75, 0.625, 0.5, 0.875, 0.5, 0.875, 0.75, 0.625, 0.75])
me_cube_019.materials.append(mat_material_002)
me_cube_019.use_remesh_preserve_volume = False
me_cube_019.use_remesh_preserve_attributes = False
me_cube_019.use_mirror_vertex_groups = False
me_cube_019.update()
me_cube_020 = bpy.data.meshes.new('Cube.020')
me_cube_020.from_pydata([(-1.0, -1.0, -1.0), (-1.0, -1.0, 1.0), (-1.0, 1.0, -1.0), (-1.0, 1.0, 1.0), (1.0, -1.0, -1.0), (1.0, -1.0, 1.0), (1.0, 1.0, -1.0), (1.0, 1.0, 1.0)], [], [(0, 1, 3, 2), (2, 3, 7, 6), (6, 7, 5, 4), (4, 5, 1, 0), (2, 6, 4, 0), (7, 3, 1, 5)])
_uv = me_cube_020.uv_layers.new(name='UVMap')
_uv.uv.foreach_set('vector', [0.375, 0.0, 0.625, 0.0, 0.625, 0.25, 0.375, 0.25, 0.375, 0.25, 0.625, 0.25, 0.625, 0.5, 0.375, 0.5, 0.375, 0.5, 0.625, 0.5, 0.625, 0.75, 0.375, 0.75, 0.375, 0.75, 0.625, 0.75, 0.625, 1.0, 0.375, 1.0, 0.125, 0.5, 0.375, 0.5, 0.375, 0.75, 0.125, 0.75, 0.625, 0.5, 0.875, 0.5, 0.875, 0.75, 0.625, 0.75])
me_cube_020.materials.append(mat_material_002)
me_cube_020.use_remesh_preserve_volume = False
me_cube_020.use_remesh_preserve_attributes = False
me_cube_020.use_mirror_vertex_groups = False
me_cube_020.update()
me_cube_021 = bpy.data.meshes.new('Cube.021')
me_cube_021.from_pydata([(-1.0, -1.0, -1.0), (-1.0, -1.0, 1.0), (-1.0, 1.0, -1.0), (-1.0, 1.0, 1.0), (1.0, -1.0, -1.0), (1.0, -1.0, 1.0), (1.0, 1.0, -1.0), (1.0, 1.0, 1.0)], [], [(0, 1, 3, 2), (2, 3, 7, 6), (6, 7, 5, 4), (4, 5, 1, 0), (2, 6, 4, 0), (7, 3, 1, 5)])
_uv = me_cube_021.uv_layers.new(name='UVMap')
_uv.uv.foreach_set('vector', [0.375, 0.0, 0.625, 0.0, 0.625, 0.25, 0.375, 0.25, 0.375, 0.25, 0.625, 0.25, 0.625, 0.5, 0.375, 0.5, 0.375, 0.5, 0.625, 0.5, 0.625, 0.75, 0.375, 0.75, 0.375, 0.75, 0.625, 0.75, 0.625, 1.0, 0.375, 1.0, 0.125, 0.5, 0.375, 0.5, 0.375, 0.75, 0.125, 0.75, 0.625, 0.5, 0.875, 0.5, 0.875, 0.75, 0.625, 0.75])
me_cube_021.materials.append(mat_material_002)
me_cube_021.use_remesh_preserve_volume = False
me_cube_021.use_remesh_preserve_attributes = False
me_cube_021.use_mirror_vertex_groups = False
me_cube_021.update()
me_plane_001 = bpy.data.meshes.new('Plane.001')
me_plane_001.from_pydata([(-1.0, -1.0, -0.6874), (1.0, -1.0, -0.6874), (-1.624, -0.057, -0.6874), (1.624, -0.057, -0.6874), (-1.0, -1.0, 3.046), (1.0, -1.0, 3.046), (-1.624, -0.057, 3.509), (1.624, -0.057, 3.509), (-0.2065, -1.0, -2.296), (0.2065, -1.0, -2.296), (-0.3353, -0.057, -2.829), (0.3353, -0.057, -2.829), (-1.311, -0.057, -0.5557), (1.311, -0.057, -0.5557), (-1.311, -0.057, 3.129), (1.311, -0.057, 3.129), (-0.196, -0.057, -2.507), (0.196, -0.057, -2.507), (1.012, -0.9594, -0.4887), (1.012, -0.9594, 2.867), (-1.012, -0.9594, 2.867), (-1.012, -0.9594, -0.4887), (0.1513, -0.9594, -2.214), (-0.1513, -0.9594, -2.214)], [], [(1, 3, 7, 5), (0, 1, 5, 4), (2, 0, 4, 6), (6, 4, 5, 7), (3, 1, 9, 11), (1, 0, 8, 9), (0, 2, 10, 8), (10, 11, 9, 8), (11, 10, 16, 17), (16, 12, 21, 23), (6, 7, 15, 14), (10, 2, 12, 16), (7, 3, 13, 15), (3, 11, 17, 13), (2, 6, 14, 12), (18, 22, 23, 21, 20, 19), (14, 15, 19, 20), (15, 13, 18, 19), (17, 16, 23, 22), (13, 17, 22, 18), (12, 14, 20, 21)])
_uv = me_plane_001.uv_layers.new(name='UVMap')
_uv.uv.foreach_set('vector', [0.0, 0.0, 0.0, 0.0, 0.0, 0.0, 0.0, 0.0, 0.0, 0.0, 0.0, 0.0, 0.0, 0.0, 0.0, 0.0, 0.0, 0.0, 0.0, 0.0, 0.0, 0.0, 0.0, 0.0, 0.0, 0.0, 0.0, 0.0, 0.0, 0.0, 0.0, 0.0, 0.0, 0.0, 0.0, 0.0, 0.0, 0.0, 0.0, 0.0, 0.0, 0.0, 0.0, 0.0, 0.0, 0.0, 0.0, 0.0, 0.0, 0.0, 0.0, 0.0, 0.0, 0.0, 0.0, 0.0, 0.0, 0.0, 0.0, 0.0, 0.0, 0.0, 0.0, 0.0, 0.0, 0.0, 0.0, 0.0, 0.0, 0.0, 0.0, 0.0, 0.0, 0.0, 0.0, 0.0, 0.0, 0.0, 0.0, 0.0, 0.0, 0.0, 0.0, 0.0, 0.0, 0.0, 0.0, 0.0, 0.0, 0.0, 0.0, 0.0, 0.0, 0.0, 0.0, 0.0, 0.0, 0.0, 0.0, 0.0, 0.0, 0.0, 0.0, 0.0, 0.0, 0.0, 0.0, 0.0, 0.0, 0.0, 0.0, 0.0, 0.0, 0.0, 0.0, 0.0, 0.0, 0.0, 0.0, 0.0, 0.0, 0.0, 0.0, 0.0, 0.0, 0.0, 0.0, 0.0, 0.0, 0.0, 0.0, 0.0, 0.0, 0.0, 0.0, 0.0, 0.0, 0.0, 0.0, 0.0, 0.0, 0.0, 0.0, 0.0, 0.0, 0.0, 0.0, 0.0, 0.0, 0.0, 0.0, 0.0, 0.0, 0.0, 0.0, 0.0, 0.0, 0.0, 0.0, 0.0, 0.0, 0.0, 0.0, 0.0, 0.0, 0.0, 0.0, 0.0, 0.0, 0.0, 0.0, 0.0])
me_plane_001.materials.append(mat_material_004)
me_plane_001.use_remesh_preserve_volume = False
me_plane_001.use_remesh_preserve_attributes = False
me_plane_001.use_mirror_vertex_groups = False
me_plane_001.update()
me_cube_022 = bpy.data.meshes.new('Cube.022')
me_cube_022.from_pydata([(-0.8924, -1.0, -1.0), (-0.8924, -1.0, 1.0), (-0.8924, 1.0, -1.0), (-0.8924, 1.0, 1.0), (0.979, -1.0, -1.0), (0.979, -1.0, 1.0), (0.979, 1.0, -1.0), (0.979, 1.0, 1.0)], [], [(0, 1, 3, 2), (2, 3, 7, 6), (6, 7, 5, 4), (4, 5, 1, 0), (2, 6, 4, 0), (7, 3, 1, 5)])
_uv = me_cube_022.uv_layers.new(name='UVMap')
_uv.uv.foreach_set('vector', [0.375, 0.0, 0.625, 0.0, 0.625, 0.25, 0.375, 0.25, 0.375, 0.25, 0.625, 0.25, 0.625, 0.5, 0.375, 0.5, 0.375, 0.5, 0.625, 0.5, 0.625, 0.75, 0.375, 0.75, 0.375, 0.75, 0.625, 0.75, 0.625, 1.0, 0.375, 1.0, 0.125, 0.5, 0.375, 0.5, 0.375, 0.75, 0.125, 0.75, 0.625, 0.5, 0.875, 0.5, 0.875, 0.75, 0.625, 0.75])
me_cube_022.materials.append(mat_material_004)
me_cube_022.use_remesh_preserve_volume = False
me_cube_022.use_remesh_preserve_attributes = False
me_cube_022.use_mirror_vertex_groups = False
me_cube_022.update()
me_cube_023 = bpy.data.meshes.new('Cube.023')
me_cube_023.from_pydata([(-0.8924, -1.0, -1.0), (-0.8924, -1.0, 1.0), (-0.8924, 1.0, -1.0), (-0.8924, 1.0, 1.0), (0.979, -1.0, -1.0), (0.979, -1.0, 1.0), (0.979, 1.0, -1.0), (0.979, 1.0, 1.0)], [], [(0, 1, 3, 2), (2, 3, 7, 6), (6, 7, 5, 4), (4, 5, 1, 0), (2, 6, 4, 0), (7, 3, 1, 5)])
_uv = me_cube_023.uv_layers.new(name='UVMap')
_uv.uv.foreach_set('vector', [0.375, 0.0, 0.625, 0.0, 0.625, 0.25, 0.375, 0.25, 0.375, 0.25, 0.625, 0.25, 0.625, 0.5, 0.375, 0.5, 0.375, 0.5, 0.625, 0.5, 0.625, 0.75, 0.375, 0.75, 0.375, 0.75, 0.625, 0.75, 0.625, 1.0, 0.375, 1.0, 0.125, 0.5, 0.375, 0.5, 0.375, 0.75, 0.125, 0.75, 0.625, 0.5, 0.875, 0.5, 0.875, 0.75, 0.625, 0.75])
me_cube_023.materials.append(mat_material_004)
me_cube_023.use_remesh_preserve_volume = False
me_cube_023.use_remesh_preserve_attributes = False
me_cube_023.use_mirror_vertex_groups = False
me_cube_023.update()

# ---- objects
ob_house = bpy.data.objects.new('House', me_cube)
ob_roof = bpy.data.objects.new('roof', me_cube_001)
ob_cube_003 = bpy.data.objects.new('Cube.003', me_cube_003)
ob_cube_002 = bpy.data.objects.new('Cube.002', me_cube_004)
ob_cube_004 = bpy.data.objects.new('Cube.004', me_cube_005)
ob_cube_005 = bpy.data.objects.new('Cube.005', me_cube_006)
ob_cube_006 = bpy.data.objects.new('Cube.006', me_cube_007)
ob_cube_007 = bpy.data.objects.new('Cube.007', me_cube_008)
ob_cube_008 = bpy.data.objects.new('Cube.008', me_cube_009)
ob_cube_009 = bpy.data.objects.new('Cube.009', me_cube_010)
ob_cube_010 = bpy.data.objects.new('Cube.010', me_cube_011)
ob_cube_011 = bpy.data.objects.new('Cube.011', me_cube_012)
ob_cube_012 = bpy.data.objects.new('Cube.012', me_cube_013)
ob_cube_001 = bpy.data.objects.new('Cube.001', me_cube_002)
ob_cube_013 = bpy.data.objects.new('Cube.013', me_cube_014)
ob_cube_014 = bpy.data.objects.new('Cube.014', me_cube_015)
ob_cube_015 = bpy.data.objects.new('Cube.015', me_cube_016)
ob_cube_016 = bpy.data.objects.new('Cube.016', me_cube_017)
ob_plane = bpy.data.objects.new('Plane', me_plane)
ob_cube_017 = bpy.data.objects.new('Cube.017', me_cube_018)
ob_cube_018 = bpy.data.objects.new('Cube.018', me_cube_019)
ob_cube_019 = bpy.data.objects.new('Cube.019', me_cube_020)
ob_cube_020 = bpy.data.objects.new('Cube.020', me_cube_021)
ob_sun = bpy.data.objects.new('Sun', light_sun)
ob_camera = bpy.data.objects.new('Camera', cam_camera)
ob_boat = bpy.data.objects.new('boat', me_plane_001)
ob_boat_seat = bpy.data.objects.new('boat-seat', me_cube_022)
ob_boat_seat2 = bpy.data.objects.new('boat-seat2', me_cube_023)

# ---- transforms, parenting, visibility, modifiers, constraints
ob_house.location = (0.0, 0.0, 4.048)
ob_house.lock_rotations_4d = False
ob_house.empty_display_type = 'ARROWS'
ob_house.lineart.crease_threshold = 0.0
ob_roof.location = (0.0, 0.0, 4.109)
ob_roof.lock_rotations_4d = False
ob_roof.empty_display_type = 'ARROWS'
ob_roof.lineart.crease_threshold = 0.0
ob_cube_003.location = (0.476, -1.741, 3.141)
ob_cube_003.rotation_euler = (0.09478, -0.0, 0.0)
ob_cube_003.scale = (0.09479, 0.1071, 0.09479)
ob_cube_003.lineart.crease_threshold = 0.0
ob_cube_002.location = (0.0, -1.752, 3.882)
ob_cube_002.rotation_euler = (0.09478, -0.0, 0.0)
ob_cube_002.scale = (0.4018, 0.04831, 0.8231)
ob_cube_002.lineart.crease_threshold = 0.0
ob_cube_004.location = (-1.229, -0.6827, 3.862)
ob_cube_004.rotation_euler = (-0.0874, -0.1119, 1.567)
ob_cube_004.scale = (0.06271, 0.04606, 0.09162)
ob_cube_004.lineart.crease_threshold = 0.0
ob_cube_005.location = (-1.228, -0.683, 3.864)
ob_cube_005.rotation_euler = (0.1123, -0.08686, -0.01405)
ob_cube_005.scale = (0.01631, 0.2503, 0.1985)
ob_cube_005.lineart.crease_threshold = 0.0
ob_cube_006.location = (-1.238, 0.6168, 3.862)
ob_cube_006.rotation_euler = (-0.1005, 0.1411, 1.575)
ob_cube_006.scale = (0.06271, 0.04606, 0.09162)
ob_cube_006.lineart.crease_threshold = 0.0
ob_cube_007.location = (-1.214, 0.6172, 3.864)
ob_cube_007.rotation_euler = (-0.1418, -0.09946, 0.01864)
ob_cube_007.scale = (0.01631, 0.2503, 0.1985)
ob_cube_007.lineart.crease_threshold = 0.0
ob_cube_008.location = (1.256, 0.6164, 3.862)
ob_cube_008.rotation_euler = (-0.09035, -0.2113, -1.602)
ob_cube_008.scale = (0.06271, 0.04606, 0.09162)
ob_cube_008.lineart.crease_threshold = 0.0
ob_cube_009.location = (1.232, 0.6176, 3.864)
ob_cube_009.rotation_euler = (0.2121, -0.08833, -3.192)
ob_cube_009.scale = (0.01631, 0.2503, 0.1985)
ob_cube_009.lineart.crease_threshold = 0.0
ob_cube_010.location = (1.256, -0.8465, 3.862)
ob_cube_010.rotation_euler = (-0.04894, 0.1969, -1.538)
ob_cube_010.scale = (0.06271, 0.04606, 0.09162)
ob_cube_010.lineart.crease_threshold = 0.0
ob_cube_011.location = (1.232, -0.8475, 3.863)
ob_cube_011.rotation_euler = (-0.1971, -0.04799, -3.099)
ob_cube_011.scale = (0.01631, 0.2503, 0.1985)
ob_cube_011.lineart.crease_threshold = 0.0
ob_cube_012.location = (-0.648, 1.071, 5.831)
ob_cube_012.rotation_euler = (-0.00958, -0.4189, 0.2388)
ob_cube_012.scale = (0.2226, 0.2253, 0.6043)
ob_cube_012.lineart.crease_threshold = 0.0
ob_cube_001.location = (0.0, 0.0, 2.96)
ob_cube_001.scale = (3.339, 3.339, 0.1099)
ob_cube_001.lineart.crease_threshold = 0.0
ob_cube_013.location = (-2.726, -2.451, 1.359)
ob_cube_013.rotation_euler = (0.1144, -0.1221, -0.01399)
ob_cube_013.scale = (0.1647, 0.1647, 2.412)
ob_cube_013.lineart.crease_threshold = 0.0
ob_cube_014.location = (-2.521, 2.344, 1.637)
ob_cube_014.rotation_euler = (-0.07929, 0.0791, 0.01059)
ob_cube_014.scale = (0.1647, 0.1647, 2.412)
ob_cube_014.lineart.crease_threshold = 0.0
ob_cube_015.location = (2.351, -2.501, 1.715)
ob_cube_015.rotation_euler = (-0.06085, 0.07449, -0.01136)
ob_cube_015.scale = (0.1647, 0.1647, 2.412)
ob_cube_015.lineart.crease_threshold = 0.0
ob_cube_016.location = (2.625, 2.446, 1.381)
ob_cube_016.rotation_euler = (0.08757, -0.08253, -0.01023)
ob_cube_016.scale = (0.1647, 0.1647, 2.412)
ob_cube_016.lineart.crease_threshold = 0.0
ob_plane.location = (0.0, 0.0, 1.471)
ob_plane.scale = (50.0, 50.0, 50.0)
ob_plane.lineart.crease_threshold = 0.0
ob_cube_017.location = (-5.99, -2.451, 1.019)
ob_cube_017.rotation_euler = (0.005803, 0.1058, -0.08321)
ob_cube_017.scale = (0.1647, 0.1647, 2.412)
ob_cube_017.lineart.crease_threshold = 0.0
ob_cube_018.location = (-5.723, 2.344, 1.376)
ob_cube_018.rotation_euler = (-0.003512, 0.07911, -0.01101)
ob_cube_018.scale = (0.1647, 0.1647, 2.412)
ob_cube_018.lineart.crease_threshold = 0.0
ob_cube_019.location = (-8.95, -2.375, 1.359)
ob_cube_019.rotation_euler = (-0.06851, 0.01229, 0.04108)
ob_cube_019.scale = (0.1647, 0.1647, 2.412)
ob_cube_019.lineart.crease_threshold = 0.0
ob_cube_020.location = (-9.168, 2.344, 1.34)
ob_cube_020.rotation_euler = (-0.07929, 0.0791, 0.01059)
ob_cube_020.scale = (0.1647, 0.1647, 2.412)
ob_cube_020.lineart.crease_threshold = 0.0
ob_sun.location = (-3.16, -2.785, 14.23)
ob_sun.rotation_euler = (1.128, -1.031e-10, -0.4012)
ob_sun.lineart.crease_threshold = 0.0
ob_camera.location = (-18.06, -24.44, 15.22)
ob_camera.rotation_euler = (1.158, 1.108e-06, -0.5516)
ob_camera.lineart.crease_threshold = 0.0
ob_boat.location = (-1.289, -5.297, 2.078)
ob_boat.rotation_euler = (1.571, -0.0, 1.328)
ob_boat.scale = (0.6013, 0.6013, 0.6013)
ob_boat.lineart.crease_threshold = 0.0
ob_boat_seat.location = (-1.076, -5.384, 1.771)
ob_boat_seat.rotation_euler = (0.0, -0.0, 1.328)
ob_boat_seat.scale = (0.7997, 0.1461, 0.06243)
ob_boat_seat.lineart.crease_threshold = 0.0
ob_boat_seat2.location = (-0.2109, -5.599, 1.771)
ob_boat_seat2.rotation_euler = (0.0, -0.0, 1.328)
ob_boat_seat2.scale = (0.7997, 0.1461, 0.06243)
ob_boat_seat2.lineart.crease_threshold = 0.0

# ---- collection membership
col_collection.objects.link(ob_house)
col_collection.objects.link(ob_roof)
col_collection.objects.link(ob_cube_003)
col_collection.objects.link(ob_cube_002)
col_collection.objects.link(ob_cube_004)
col_collection.objects.link(ob_cube_005)
col_collection.objects.link(ob_cube_006)
col_collection.objects.link(ob_cube_007)
col_collection.objects.link(ob_cube_008)
col_collection.objects.link(ob_cube_009)
col_collection.objects.link(ob_cube_010)
col_collection.objects.link(ob_cube_011)
col_collection.objects.link(ob_cube_012)
col_collection.objects.link(ob_cube_001)
col_collection.objects.link(ob_cube_013)
col_collection.objects.link(ob_cube_014)
col_collection.objects.link(ob_cube_015)
col_collection.objects.link(ob_cube_016)
col_collection.objects.link(ob_plane)
col_collection.objects.link(ob_cube_017)
col_collection.objects.link(ob_cube_018)
col_collection.objects.link(ob_cube_019)
col_collection.objects.link(ob_cube_020)
col_collection.objects.link(ob_sun)
col_collection.objects.link(ob_camera)
col_collection.objects.link(ob_boat)
col_collection.objects.link(ob_boat_seat)
col_collection.objects.link(ob_boat_seat2)

# ---- scene / render settings (as saved in the file)
scene.camera = ob_camera
scene.frame_start = 1; scene.frame_end = 250; scene.frame_set(21)
scene.render.engine = 'BLENDER_EEVEE_NEXT'
scene.render.image_settings.color_mode = 'RGB'
scene.render.image_settings.color_depth = '16'
scene.render.image_settings.compression = 100
scene.cycles.use_denoising = False
scene.cycles.samples = 128
scene.cycles.sampling_pattern = 'TABULATED_SOBOL'
scene.cycles.use_adaptive_sampling = False
scene.cycles.use_light_tree = False
scene.view_settings.view_transform = 'Filmic'
bpy.context.view_layer.update()
